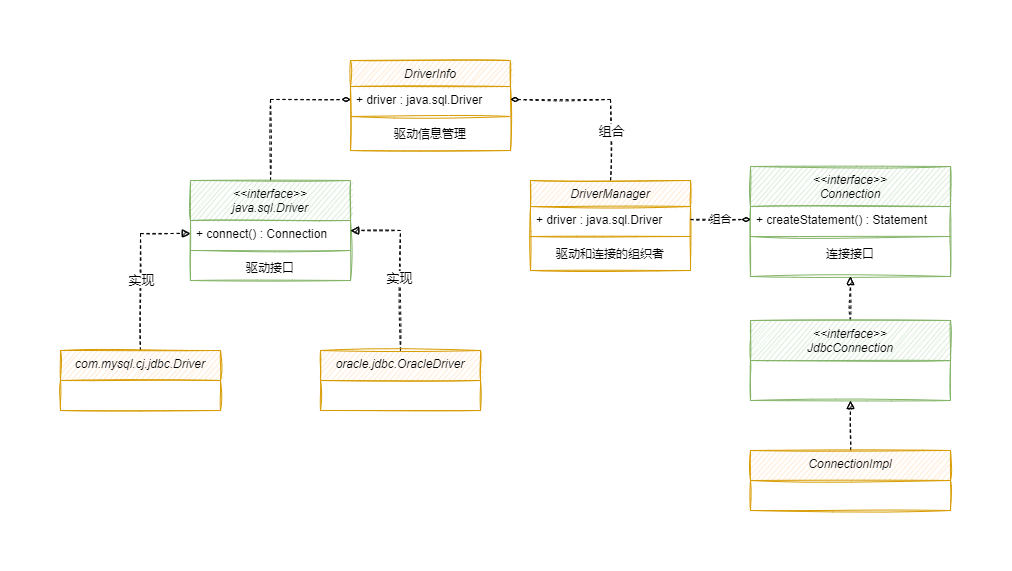

The diagram above was exported from draw.io. Its source (the exported page's mxGraphModel, read from the mxfile embedded in the PNG):
<mxGraphModel dx="2051" dy="857" grid="1" gridSize="10" guides="1" tooltips="1" connect="1" arrows="1" fold="1" page="1" pageScale="1" pageWidth="827" pageHeight="1169" math="0" shadow="0">
  <root>
    <mxCell id="WIyWlLk6GJQsqaUBKTNV-0" />
    <mxCell id="WIyWlLk6GJQsqaUBKTNV-1" parent="WIyWlLk6GJQsqaUBKTNV-0" />
    <mxCell id="zkfFHV4jXpPFQw0GAbJ--0" value="DriverInfo" style="swimlane;fontStyle=2;align=center;verticalAlign=top;childLayout=stackLayout;horizontal=1;startSize=26;horizontalStack=0;resizeParent=1;resizeLast=0;collapsible=1;marginBottom=0;rounded=0;shadow=0;strokeWidth=1;sketch=1;fillColor=#ffe6cc;strokeColor=#d79b00;" parent="WIyWlLk6GJQsqaUBKTNV-1" vertex="1">
      <mxGeometry x="240" y="120" width="160" height="90" as="geometry">
        <mxRectangle x="230" y="140" width="160" height="26" as="alternateBounds" />
      </mxGeometry>
    </mxCell>
    <mxCell id="zkfFHV4jXpPFQw0GAbJ--1" value="+ driver : java.sql.Driver" style="text;align=left;verticalAlign=top;spacingLeft=4;spacingRight=4;overflow=hidden;rotatable=0;points=[[0,0.5],[1,0.5]];portConstraint=eastwest;sketch=1;" parent="zkfFHV4jXpPFQw0GAbJ--0" vertex="1">
      <mxGeometry y="26" width="160" height="26" as="geometry" />
    </mxCell>
    <mxCell id="zkfFHV4jXpPFQw0GAbJ--4" value="" style="line;html=1;strokeWidth=1;align=left;verticalAlign=middle;spacingTop=-1;spacingLeft=3;spacingRight=3;rotatable=0;labelPosition=right;points=[];portConstraint=eastwest;sketch=1;fillColor=#ffe6cc;strokeColor=#d79b00;" parent="zkfFHV4jXpPFQw0GAbJ--0" vertex="1">
      <mxGeometry y="52" width="160" height="8" as="geometry" />
    </mxCell>
    <mxCell id="zkfFHV4jXpPFQw0GAbJ--5" value="驱动信息管理" style="text;align=center;verticalAlign=top;spacingLeft=4;spacingRight=4;overflow=hidden;rotatable=0;points=[[0,0.5],[1,0.5]];portConstraint=eastwest;sketch=1;" parent="zkfFHV4jXpPFQw0GAbJ--0" vertex="1">
      <mxGeometry y="60" width="160" height="26" as="geometry" />
    </mxCell>
    <mxCell id="IiJMoieoPTW87pTWrvYV-24" style="edgeStyle=orthogonalEdgeStyle;rounded=0;sketch=1;orthogonalLoop=1;jettySize=auto;html=1;exitX=0.5;exitY=0;exitDx=0;exitDy=0;entryX=0;entryY=0.5;entryDx=0;entryDy=0;dashed=1;endArrow=diamondThin;endFill=0;strokeWidth=1;" edge="1" parent="WIyWlLk6GJQsqaUBKTNV-1" source="zkfFHV4jXpPFQw0GAbJ--6" target="zkfFHV4jXpPFQw0GAbJ--1">
      <mxGeometry relative="1" as="geometry" />
    </mxCell>
    <mxCell id="zkfFHV4jXpPFQw0GAbJ--6" value="&lt;&lt;interface&gt;&gt;&#10;java.sql.Driver" style="swimlane;fontStyle=2;align=center;verticalAlign=top;childLayout=stackLayout;horizontal=1;startSize=40;horizontalStack=0;resizeParent=1;resizeLast=0;collapsible=1;marginBottom=0;rounded=0;shadow=0;strokeWidth=1;sketch=1;fillColor=#d5e8d4;strokeColor=#82b366;" parent="WIyWlLk6GJQsqaUBKTNV-1" vertex="1">
      <mxGeometry x="80" y="240" width="160" height="100" as="geometry">
        <mxRectangle x="90" y="310" width="160" height="26" as="alternateBounds" />
      </mxGeometry>
    </mxCell>
    <mxCell id="zkfFHV4jXpPFQw0GAbJ--7" value="+ connect() : Connection" style="text;align=left;verticalAlign=top;spacingLeft=4;spacingRight=4;overflow=hidden;rotatable=0;points=[[0,0.5],[1,0.5]];portConstraint=eastwest;sketch=1;" parent="zkfFHV4jXpPFQw0GAbJ--6" vertex="1">
      <mxGeometry y="40" width="160" height="26" as="geometry" />
    </mxCell>
    <mxCell id="zkfFHV4jXpPFQw0GAbJ--9" value="" style="line;html=1;strokeWidth=1;align=left;verticalAlign=middle;spacingTop=-1;spacingLeft=3;spacingRight=3;rotatable=0;labelPosition=right;points=[];portConstraint=eastwest;sketch=1;fillColor=#d5e8d4;strokeColor=#82b366;" parent="zkfFHV4jXpPFQw0GAbJ--6" vertex="1">
      <mxGeometry y="66" width="160" height="8" as="geometry" />
    </mxCell>
    <mxCell id="zkfFHV4jXpPFQw0GAbJ--10" value="驱动接口" style="text;align=center;verticalAlign=top;spacingLeft=4;spacingRight=4;overflow=hidden;rotatable=0;points=[[0,0.5],[1,0.5]];portConstraint=eastwest;fontStyle=0;sketch=1;" parent="zkfFHV4jXpPFQw0GAbJ--6" vertex="1">
      <mxGeometry y="74" width="160" height="26" as="geometry" />
    </mxCell>
    <mxCell id="IiJMoieoPTW87pTWrvYV-26" style="edgeStyle=orthogonalEdgeStyle;rounded=0;sketch=1;orthogonalLoop=1;jettySize=auto;html=1;exitX=0.5;exitY=0;exitDx=0;exitDy=0;dashed=1;endArrow=diamondThin;endFill=0;strokeWidth=1;" edge="1" parent="WIyWlLk6GJQsqaUBKTNV-1" source="zkfFHV4jXpPFQw0GAbJ--17" target="zkfFHV4jXpPFQw0GAbJ--1">
      <mxGeometry relative="1" as="geometry" />
    </mxCell>
    <mxCell id="IiJMoieoPTW87pTWrvYV-33" value="组合" style="edgeLabel;html=1;align=center;verticalAlign=middle;resizable=0;points=[];fontSize=13;" vertex="1" connectable="0" parent="IiJMoieoPTW87pTWrvYV-26">
      <mxGeometry x="-0.4436" relative="1" as="geometry">
        <mxPoint as="offset" />
      </mxGeometry>
    </mxCell>
    <mxCell id="zkfFHV4jXpPFQw0GAbJ--17" value="DriverManager" style="swimlane;fontStyle=2;align=center;verticalAlign=top;childLayout=stackLayout;horizontal=1;startSize=26;horizontalStack=0;resizeParent=1;resizeLast=0;collapsible=1;marginBottom=0;rounded=0;shadow=0;strokeWidth=1;sketch=1;fillColor=#ffe6cc;strokeColor=#d79b00;" parent="WIyWlLk6GJQsqaUBKTNV-1" vertex="1">
      <mxGeometry x="420" y="240" width="160" height="90" as="geometry">
        <mxRectangle x="550" y="140" width="160" height="26" as="alternateBounds" />
      </mxGeometry>
    </mxCell>
    <mxCell id="zkfFHV4jXpPFQw0GAbJ--18" value="+ driver : java.sql.Driver" style="text;align=left;verticalAlign=top;spacingLeft=4;spacingRight=4;overflow=hidden;rotatable=0;points=[[0,0.5],[1,0.5]];portConstraint=eastwest;sketch=1;" parent="zkfFHV4jXpPFQw0GAbJ--17" vertex="1">
      <mxGeometry y="26" width="160" height="26" as="geometry" />
    </mxCell>
    <mxCell id="zkfFHV4jXpPFQw0GAbJ--23" value="" style="line;html=1;strokeWidth=1;align=left;verticalAlign=middle;spacingTop=-1;spacingLeft=3;spacingRight=3;rotatable=0;labelPosition=right;points=[];portConstraint=eastwest;sketch=1;fillColor=#ffe6cc;strokeColor=#d79b00;" parent="zkfFHV4jXpPFQw0GAbJ--17" vertex="1">
      <mxGeometry y="52" width="160" height="8" as="geometry" />
    </mxCell>
    <mxCell id="zkfFHV4jXpPFQw0GAbJ--24" value="驱动和连接的组织者" style="text;align=center;verticalAlign=top;spacingLeft=4;spacingRight=4;overflow=hidden;rotatable=0;points=[[0,0.5],[1,0.5]];portConstraint=eastwest;sketch=1;" parent="zkfFHV4jXpPFQw0GAbJ--17" vertex="1">
      <mxGeometry y="60" width="160" height="26" as="geometry" />
    </mxCell>
    <mxCell id="IiJMoieoPTW87pTWrvYV-11" style="edgeStyle=orthogonalEdgeStyle;rounded=0;sketch=1;orthogonalLoop=1;jettySize=auto;html=1;exitX=0.5;exitY=0;exitDx=0;exitDy=0;entryX=0;entryY=0.5;entryDx=0;entryDy=0;dashed=1;strokeWidth=1;endArrow=block;endFill=1;" edge="1" parent="WIyWlLk6GJQsqaUBKTNV-1" source="IiJMoieoPTW87pTWrvYV-0" target="zkfFHV4jXpPFQw0GAbJ--7">
      <mxGeometry relative="1" as="geometry" />
    </mxCell>
    <mxCell id="IiJMoieoPTW87pTWrvYV-32" value="实现" style="edgeLabel;html=1;align=center;verticalAlign=middle;resizable=0;points=[];fontSize=13;" vertex="1" connectable="0" parent="IiJMoieoPTW87pTWrvYV-11">
      <mxGeometry x="-0.1145" y="-1" relative="1" as="geometry">
        <mxPoint x="-1" y="4" as="offset" />
      </mxGeometry>
    </mxCell>
    <mxCell id="IiJMoieoPTW87pTWrvYV-0" value="com.mysql.cj.jdbc.Driver" style="swimlane;fontStyle=2;align=center;verticalAlign=top;childLayout=stackLayout;horizontal=1;startSize=30;horizontalStack=0;resizeParent=1;resizeLast=0;collapsible=1;marginBottom=0;rounded=0;shadow=0;strokeWidth=1;sketch=1;fillColor=#ffe6cc;strokeColor=#d79b00;" vertex="1" parent="WIyWlLk6GJQsqaUBKTNV-1">
      <mxGeometry x="-50" y="410" width="160" height="60" as="geometry">
        <mxRectangle x="90" y="310" width="160" height="26" as="alternateBounds" />
      </mxGeometry>
    </mxCell>
    <mxCell id="IiJMoieoPTW87pTWrvYV-12" style="edgeStyle=orthogonalEdgeStyle;rounded=0;sketch=1;orthogonalLoop=1;jettySize=auto;html=1;exitX=0.5;exitY=0;exitDx=0;exitDy=0;entryX=1;entryY=0.5;entryDx=0;entryDy=0;dashed=1;endArrow=block;endFill=1;strokeWidth=1;" edge="1" parent="WIyWlLk6GJQsqaUBKTNV-1" source="IiJMoieoPTW87pTWrvYV-8" target="zkfFHV4jXpPFQw0GAbJ--6">
      <mxGeometry relative="1" as="geometry" />
    </mxCell>
    <mxCell id="IiJMoieoPTW87pTWrvYV-31" value="实现" style="edgeLabel;html=1;align=center;verticalAlign=middle;resizable=0;points=[];fontSize=13;" vertex="1" connectable="0" parent="IiJMoieoPTW87pTWrvYV-12">
      <mxGeometry x="-0.1571" y="2" relative="1" as="geometry">
        <mxPoint y="-1" as="offset" />
      </mxGeometry>
    </mxCell>
    <mxCell id="IiJMoieoPTW87pTWrvYV-8" value="oracle.jdbc.OracleDriver" style="swimlane;fontStyle=2;align=center;verticalAlign=top;childLayout=stackLayout;horizontal=1;startSize=30;horizontalStack=0;resizeParent=1;resizeLast=0;collapsible=1;marginBottom=0;rounded=0;shadow=0;strokeWidth=1;sketch=1;fillColor=#ffe6cc;strokeColor=#d79b00;" vertex="1" parent="WIyWlLk6GJQsqaUBKTNV-1">
      <mxGeometry x="210" y="410" width="160" height="60" as="geometry">
        <mxRectangle x="90" y="310" width="160" height="26" as="alternateBounds" />
      </mxGeometry>
    </mxCell>
    <mxCell id="IiJMoieoPTW87pTWrvYV-15" value="&lt;&lt;interface&gt;&gt;&#10;Connection" style="swimlane;fontStyle=2;align=center;verticalAlign=top;childLayout=stackLayout;horizontal=1;startSize=40;horizontalStack=0;resizeParent=1;resizeLast=0;collapsible=1;marginBottom=0;rounded=0;shadow=0;strokeWidth=1;sketch=1;fillColor=#d5e8d4;strokeColor=#82b366;" vertex="1" parent="WIyWlLk6GJQsqaUBKTNV-1">
      <mxGeometry x="640" y="226" width="200" height="110" as="geometry">
        <mxRectangle x="550" y="140" width="160" height="26" as="alternateBounds" />
      </mxGeometry>
    </mxCell>
    <mxCell id="IiJMoieoPTW87pTWrvYV-16" value="+ createStatement() : Statement" style="text;align=left;verticalAlign=top;spacingLeft=4;spacingRight=4;overflow=hidden;rotatable=0;points=[[0,0.5],[1,0.5]];portConstraint=eastwest;sketch=1;" vertex="1" parent="IiJMoieoPTW87pTWrvYV-15">
      <mxGeometry y="40" width="200" height="26" as="geometry" />
    </mxCell>
    <mxCell id="IiJMoieoPTW87pTWrvYV-17" value="" style="line;html=1;strokeWidth=1;align=left;verticalAlign=middle;spacingTop=-1;spacingLeft=3;spacingRight=3;rotatable=0;labelPosition=right;points=[];portConstraint=eastwest;sketch=1;fillColor=#d5e8d4;strokeColor=#82b366;" vertex="1" parent="IiJMoieoPTW87pTWrvYV-15">
      <mxGeometry y="66" width="200" height="8" as="geometry" />
    </mxCell>
    <mxCell id="IiJMoieoPTW87pTWrvYV-18" value="连接接口" style="text;align=center;verticalAlign=top;spacingLeft=4;spacingRight=4;overflow=hidden;rotatable=0;points=[[0,0.5],[1,0.5]];portConstraint=eastwest;sketch=1;" vertex="1" parent="IiJMoieoPTW87pTWrvYV-15">
      <mxGeometry y="74" width="200" height="26" as="geometry" />
    </mxCell>
    <mxCell id="IiJMoieoPTW87pTWrvYV-29" style="edgeStyle=orthogonalEdgeStyle;rounded=0;sketch=1;orthogonalLoop=1;jettySize=auto;html=1;exitX=0.5;exitY=0;exitDx=0;exitDy=0;entryX=0.5;entryY=1;entryDx=0;entryDy=0;dashed=1;endArrow=block;endFill=1;strokeWidth=1;" edge="1" parent="WIyWlLk6GJQsqaUBKTNV-1" source="IiJMoieoPTW87pTWrvYV-19" target="IiJMoieoPTW87pTWrvYV-15">
      <mxGeometry relative="1" as="geometry" />
    </mxCell>
    <mxCell id="IiJMoieoPTW87pTWrvYV-19" value="&lt;&lt;interface&gt;&gt;&#10;JdbcConnection" style="swimlane;fontStyle=2;align=center;verticalAlign=top;childLayout=stackLayout;horizontal=1;startSize=40;horizontalStack=0;resizeParent=1;resizeLast=0;collapsible=1;marginBottom=0;rounded=0;shadow=0;strokeWidth=1;sketch=1;fillColor=#d5e8d4;strokeColor=#82b366;" vertex="1" parent="WIyWlLk6GJQsqaUBKTNV-1">
      <mxGeometry x="640" y="380" width="200" height="80" as="geometry">
        <mxRectangle x="550" y="140" width="160" height="26" as="alternateBounds" />
      </mxGeometry>
    </mxCell>
    <mxCell id="IiJMoieoPTW87pTWrvYV-30" style="edgeStyle=orthogonalEdgeStyle;rounded=0;sketch=1;orthogonalLoop=1;jettySize=auto;html=1;exitX=0.5;exitY=0;exitDx=0;exitDy=0;entryX=0.5;entryY=1;entryDx=0;entryDy=0;dashed=1;endArrow=block;endFill=1;strokeWidth=1;" edge="1" parent="WIyWlLk6GJQsqaUBKTNV-1" source="IiJMoieoPTW87pTWrvYV-23" target="IiJMoieoPTW87pTWrvYV-19">
      <mxGeometry relative="1" as="geometry" />
    </mxCell>
    <mxCell id="IiJMoieoPTW87pTWrvYV-23" value="ConnectionImpl" style="swimlane;fontStyle=2;align=center;verticalAlign=top;childLayout=stackLayout;horizontal=1;startSize=30;horizontalStack=0;resizeParent=1;resizeLast=0;collapsible=1;marginBottom=0;rounded=0;shadow=0;strokeWidth=1;sketch=1;fillColor=#ffe6cc;strokeColor=#d79b00;" vertex="1" parent="WIyWlLk6GJQsqaUBKTNV-1">
      <mxGeometry x="640" y="510" width="200" height="60" as="geometry">
        <mxRectangle x="550" y="140" width="160" height="26" as="alternateBounds" />
      </mxGeometry>
    </mxCell>
    <mxCell id="IiJMoieoPTW87pTWrvYV-28" value="组合" style="edgeStyle=orthogonalEdgeStyle;rounded=0;sketch=1;orthogonalLoop=1;jettySize=auto;html=1;exitX=1;exitY=0.5;exitDx=0;exitDy=0;entryX=0;entryY=0.5;entryDx=0;entryDy=0;dashed=1;endArrow=diamondThin;endFill=0;strokeWidth=1;" edge="1" parent="WIyWlLk6GJQsqaUBKTNV-1" source="zkfFHV4jXpPFQw0GAbJ--18" target="IiJMoieoPTW87pTWrvYV-16">
      <mxGeometry relative="1" as="geometry">
        <Array as="points">
          <mxPoint x="610" y="279" />
          <mxPoint x="610" y="279" />
        </Array>
      </mxGeometry>
    </mxCell>
  </root>
</mxGraphModel>